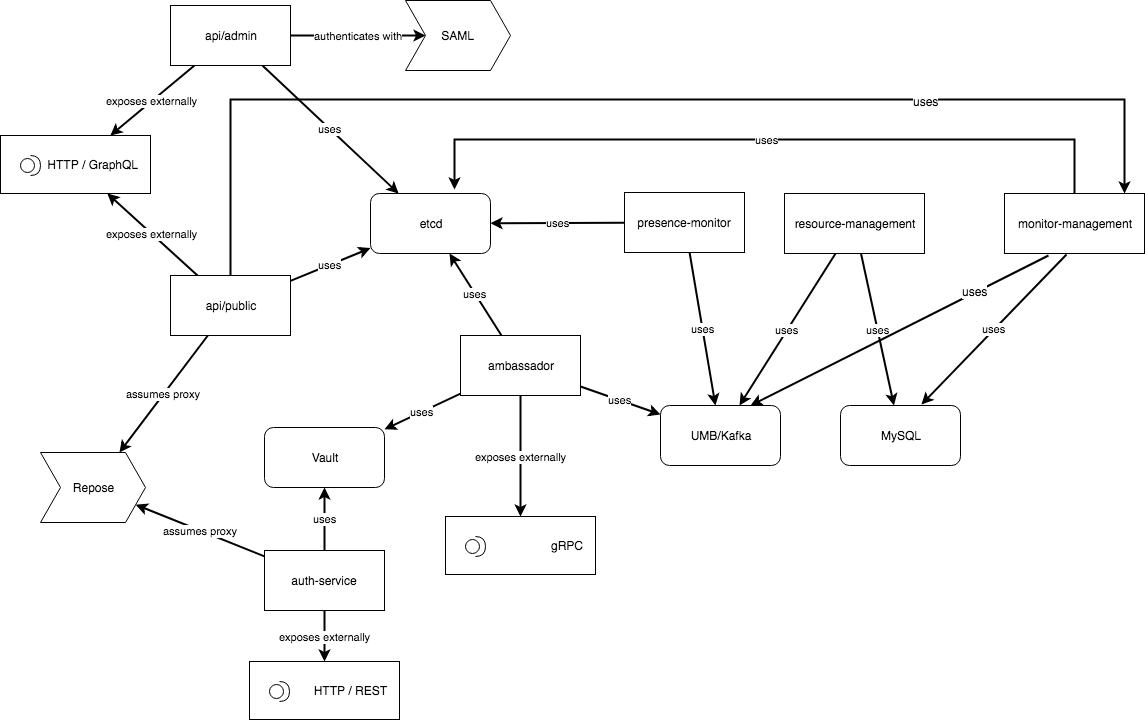

The diagram above was exported from draw.io. Its source (the exported page's mxGraphModel, read from the mxfile embedded in the PNG):
<mxGraphModel dx="790" dy="396" grid="1" gridSize="10" guides="1" tooltips="1" connect="1" arrows="1" fold="1" page="1" pageScale="1" pageWidth="1100" pageHeight="850" background="#ffffff" math="0" shadow="0">
  <root>
    <mxCell id="0" />
    <mxCell id="1" parent="0" />
    <mxCell id="0UQNhS_rkOenMZgYsg_g-1" value="UMB/Kafka" style="rounded=1;whiteSpace=wrap;html=1;" parent="1" vertex="1">
      <mxGeometry x="706" y="476" width="120" height="60" as="geometry" />
    </mxCell>
    <mxCell id="0UQNhS_rkOenMZgYsg_g-2" value="etcd" style="rounded=1;whiteSpace=wrap;html=1;" parent="1" vertex="1">
      <mxGeometry x="416" y="264" width="120" height="60" as="geometry" />
    </mxCell>
    <mxCell id="0UQNhS_rkOenMZgYsg_g-3" value="Vault" style="rounded=1;whiteSpace=wrap;html=1;" parent="1" vertex="1">
      <mxGeometry x="310" y="498" width="120" height="60" as="geometry" />
    </mxCell>
    <mxCell id="0UQNhS_rkOenMZgYsg_g-4" value="ambassador" style="rounded=0;whiteSpace=wrap;html=1;" parent="1" vertex="1">
      <mxGeometry x="506" y="406" width="120" height="60" as="geometry" />
    </mxCell>
    <mxCell id="0UQNhS_rkOenMZgYsg_g-12" value="assumes proxy" style="rounded=0;html=1;jettySize=auto;orthogonalLoop=1;strokeWidth=2;noEdgeStyle=1;" parent="1" source="0UQNhS_rkOenMZgYsg_g-5" target="0UQNhS_rkOenMZgYsg_g-9" edge="1">
      <mxGeometry relative="1" as="geometry" />
    </mxCell>
    <mxCell id="0UQNhS_rkOenMZgYsg_g-5" value="auth-service" style="rounded=0;whiteSpace=wrap;html=1;" parent="1" vertex="1">
      <mxGeometry x="310" y="621" width="120" height="60" as="geometry" />
    </mxCell>
    <mxCell id="0UQNhS_rkOenMZgYsg_g-26" value="exposes externally" style="edgeStyle=none;rounded=0;html=1;jettySize=auto;orthogonalLoop=1;strokeWidth=2;noEdgeStyle=1;" parent="1" source="0UQNhS_rkOenMZgYsg_g-5" target="0UQNhS_rkOenMZgYsg_g-30" edge="1">
      <mxGeometry relative="1" as="geometry" />
    </mxCell>
    <mxCell id="0UQNhS_rkOenMZgYsg_g-6" value="presence-monitor" style="rounded=0;whiteSpace=wrap;html=1;" parent="1" vertex="1">
      <mxGeometry x="670" y="263" width="120" height="60" as="geometry" />
    </mxCell>
    <mxCell id="0UQNhS_rkOenMZgYsg_g-7" value="api/admin" style="rounded=0;whiteSpace=wrap;html=1;" parent="1" vertex="1">
      <mxGeometry x="216" y="76" width="120" height="60" as="geometry" />
    </mxCell>
    <mxCell id="9gbfYYHbcG9k46RHiE0K-10" style="edgeStyle=orthogonalEdgeStyle;rounded=0;html=1;exitX=0.5;exitY=0;exitDx=0;exitDy=0;jettySize=auto;orthogonalLoop=1;strokeWidth=2;" edge="1" parent="1" source="0UQNhS_rkOenMZgYsg_g-8" target="9gbfYYHbcG9k46RHiE0K-1">
      <mxGeometry relative="1" as="geometry">
        <mxPoint x="1170" y="240" as="targetPoint" />
        <Array as="points">
          <mxPoint x="276" y="170" />
          <mxPoint x="1170" y="170" />
        </Array>
      </mxGeometry>
    </mxCell>
    <mxCell id="9gbfYYHbcG9k46RHiE0K-12" value="uses" style="text;html=1;resizable=0;points=[];align=center;verticalAlign=middle;labelBackgroundColor=#ffffff;" vertex="1" connectable="0" parent="9gbfYYHbcG9k46RHiE0K-10">
      <mxGeometry x="0.4966" y="-1" relative="1" as="geometry">
        <mxPoint as="offset" />
      </mxGeometry>
    </mxCell>
    <mxCell id="0UQNhS_rkOenMZgYsg_g-8" value="api/public" style="rounded=0;whiteSpace=wrap;html=1;" parent="1" vertex="1">
      <mxGeometry x="216" y="346" width="120" height="60" as="geometry" />
    </mxCell>
    <mxCell id="0UQNhS_rkOenMZgYsg_g-9" value="Repose" style="shape=step;perimeter=stepPerimeter;whiteSpace=wrap;html=1;fixedSize=1;" parent="1" vertex="1">
      <mxGeometry x="86" y="523" width="105" height="70" as="geometry" />
    </mxCell>
    <mxCell id="0UQNhS_rkOenMZgYsg_g-10" value="SAML" style="shape=step;perimeter=stepPerimeter;whiteSpace=wrap;html=1;fixedSize=1;" parent="1" vertex="1">
      <mxGeometry x="451" y="71" width="105" height="70" as="geometry" />
    </mxCell>
    <mxCell id="0UQNhS_rkOenMZgYsg_g-13" value="assumes proxy" style="rounded=0;html=1;jettySize=auto;orthogonalLoop=1;strokeWidth=2;noEdgeStyle=1;" parent="1" source="0UQNhS_rkOenMZgYsg_g-8" target="0UQNhS_rkOenMZgYsg_g-9" edge="1">
      <mxGeometry relative="1" as="geometry">
        <mxPoint x="347.2972972972973" y="143" as="sourcePoint" />
        <mxPoint x="316.48648648648646" y="263" as="targetPoint" />
      </mxGeometry>
    </mxCell>
    <mxCell id="0UQNhS_rkOenMZgYsg_g-14" value="authenticates with" style="rounded=0;html=1;jettySize=auto;orthogonalLoop=1;strokeWidth=2;noEdgeStyle=1;" parent="1" source="0UQNhS_rkOenMZgYsg_g-7" target="0UQNhS_rkOenMZgYsg_g-10" edge="1">
      <mxGeometry relative="1" as="geometry">
        <mxPoint x="865" y="130.9757085020242" as="sourcePoint" />
        <mxPoint x="352.32592592592596" y="284.5703703703705" as="targetPoint" />
      </mxGeometry>
    </mxCell>
    <mxCell id="0UQNhS_rkOenMZgYsg_g-15" value="uses" style="rounded=0;html=1;jettySize=auto;orthogonalLoop=1;strokeWidth=2;noEdgeStyle=1;" parent="1" source="0UQNhS_rkOenMZgYsg_g-4" target="0UQNhS_rkOenMZgYsg_g-1" edge="1">
      <mxGeometry relative="1" as="geometry">
        <mxPoint x="347.2972972972973" y="143" as="sourcePoint" />
        <mxPoint x="316.48648648648646" y="263" as="targetPoint" />
      </mxGeometry>
    </mxCell>
    <mxCell id="0UQNhS_rkOenMZgYsg_g-16" value="uses" style="rounded=0;html=1;jettySize=auto;orthogonalLoop=1;strokeWidth=2;noEdgeStyle=1;" parent="1" source="0UQNhS_rkOenMZgYsg_g-4" target="0UQNhS_rkOenMZgYsg_g-2" edge="1">
      <mxGeometry relative="1" as="geometry">
        <mxPoint x="173" y="83" as="sourcePoint" />
        <mxPoint x="257" y="-57" as="targetPoint" />
      </mxGeometry>
    </mxCell>
    <mxCell id="0UQNhS_rkOenMZgYsg_g-17" value="uses" style="rounded=0;html=1;jettySize=auto;orthogonalLoop=1;strokeWidth=2;noEdgeStyle=1;" parent="1" source="0UQNhS_rkOenMZgYsg_g-4" target="0UQNhS_rkOenMZgYsg_g-3" edge="1">
      <mxGeometry relative="1" as="geometry">
        <mxPoint x="213.5" y="83" as="sourcePoint" />
        <mxPoint x="486.5" y="-57" as="targetPoint" />
      </mxGeometry>
    </mxCell>
    <mxCell id="0UQNhS_rkOenMZgYsg_g-18" value="uses" style="rounded=0;html=1;jettySize=auto;orthogonalLoop=1;strokeWidth=2;noEdgeStyle=1;" parent="1" source="0UQNhS_rkOenMZgYsg_g-5" target="0UQNhS_rkOenMZgYsg_g-3" edge="1">
      <mxGeometry relative="1" as="geometry">
        <mxPoint x="215" y="95.08955223880594" as="sourcePoint" />
        <mxPoint x="765" y="-69.08955223880594" as="targetPoint" />
      </mxGeometry>
    </mxCell>
    <mxCell id="0UQNhS_rkOenMZgYsg_g-19" value="uses" style="rounded=0;html=1;jettySize=auto;orthogonalLoop=1;strokeWidth=2;noEdgeStyle=1;" parent="1" source="0UQNhS_rkOenMZgYsg_g-8" target="0UQNhS_rkOenMZgYsg_g-2" edge="1">
      <mxGeometry relative="1" as="geometry">
        <mxPoint x="213.5" y="83" as="sourcePoint" />
        <mxPoint x="486.5" y="-57" as="targetPoint" />
      </mxGeometry>
    </mxCell>
    <mxCell id="0UQNhS_rkOenMZgYsg_g-20" value="uses" style="rounded=0;html=1;jettySize=auto;orthogonalLoop=1;strokeWidth=2;noEdgeStyle=1;" parent="1" source="0UQNhS_rkOenMZgYsg_g-7" target="0UQNhS_rkOenMZgYsg_g-2" edge="1">
      <mxGeometry relative="1" as="geometry">
        <mxPoint x="519.5" y="83" as="sourcePoint" />
        <mxPoint x="540.5" y="-57" as="targetPoint" />
      </mxGeometry>
    </mxCell>
    <mxCell id="0UQNhS_rkOenMZgYsg_g-21" value="uses" style="rounded=0;html=1;jettySize=auto;orthogonalLoop=1;strokeWidth=2;noEdgeStyle=1;" parent="1" source="0UQNhS_rkOenMZgYsg_g-6" target="0UQNhS_rkOenMZgYsg_g-2" edge="1">
      <mxGeometry relative="1" as="geometry">
        <mxPoint x="815" y="93" as="sourcePoint" />
        <mxPoint x="590" y="-57" as="targetPoint" />
      </mxGeometry>
    </mxCell>
    <mxCell id="0UQNhS_rkOenMZgYsg_g-22" value="uses" style="rounded=0;html=1;jettySize=auto;orthogonalLoop=1;strokeWidth=2;noEdgeStyle=1;" parent="1" source="0UQNhS_rkOenMZgYsg_g-6" target="0UQNhS_rkOenMZgYsg_g-1" edge="1">
      <mxGeometry relative="1" as="geometry">
        <mxPoint x="638.5" y="83" as="sourcePoint" />
        <mxPoint x="561.5" y="-57" as="targetPoint" />
      </mxGeometry>
    </mxCell>
    <mxCell id="0UQNhS_rkOenMZgYsg_g-28" value="gRPC" style="html=1;whiteSpace=wrap;container=1;recursiveResize=0;collapsible=0;align=right;spacingRight=10;" parent="1" vertex="1">
      <mxGeometry x="491" y="587" width="150" height="58" as="geometry" />
    </mxCell>
    <mxCell id="0UQNhS_rkOenMZgYsg_g-29" value="" style="shape=providedRequiredInterface;html=1;verticalLabelPosition=bottom;fontFamily=Helvetica;fontSize=12;fontColor=#000000;align=center;strokeColor=#000000;fillColor=#ffffff;" parent="0UQNhS_rkOenMZgYsg_g-28" vertex="1">
      <mxGeometry x="20" y="20" width="20" height="20" as="geometry" />
    </mxCell>
    <mxCell id="0UQNhS_rkOenMZgYsg_g-30" value="HTTP / REST" style="html=1;whiteSpace=wrap;container=1;recursiveResize=0;collapsible=0;align=right;spacingRight=10;" parent="1" vertex="1">
      <mxGeometry x="295" y="732" width="150" height="58" as="geometry" />
    </mxCell>
    <mxCell id="0UQNhS_rkOenMZgYsg_g-31" value="" style="shape=providedRequiredInterface;html=1;verticalLabelPosition=bottom;fontFamily=Helvetica;fontSize=12;fontColor=#000000;align=center;strokeColor=#000000;fillColor=#ffffff;" parent="0UQNhS_rkOenMZgYsg_g-30" vertex="1">
      <mxGeometry x="20" y="20" width="20" height="20" as="geometry" />
    </mxCell>
    <mxCell id="0UQNhS_rkOenMZgYsg_g-34" value="HTTP / GraphQL" style="html=1;whiteSpace=wrap;container=1;recursiveResize=0;collapsible=0;align=right;spacingRight=10;" parent="1" vertex="1">
      <mxGeometry x="46" y="206" width="150" height="58" as="geometry" />
    </mxCell>
    <mxCell id="0UQNhS_rkOenMZgYsg_g-35" value="" style="shape=providedRequiredInterface;html=1;verticalLabelPosition=bottom;fontFamily=Helvetica;fontSize=12;fontColor=#000000;align=center;strokeColor=#000000;fillColor=#ffffff;" parent="0UQNhS_rkOenMZgYsg_g-34" vertex="1">
      <mxGeometry x="20" y="20" width="20" height="20" as="geometry" />
    </mxCell>
    <mxCell id="0UQNhS_rkOenMZgYsg_g-36" value="exposes externally" style="edgeStyle=none;rounded=0;html=1;jettySize=auto;orthogonalLoop=1;strokeWidth=2;noEdgeStyle=1;" parent="1" source="0UQNhS_rkOenMZgYsg_g-4" target="0UQNhS_rkOenMZgYsg_g-28" edge="1">
      <mxGeometry relative="1" as="geometry">
        <mxPoint x="447" y="460.4054054054054" as="sourcePoint" />
        <mxPoint x="645" y="478.24324324324334" as="targetPoint" />
      </mxGeometry>
    </mxCell>
    <mxCell id="0UQNhS_rkOenMZgYsg_g-37" value="exposes externally" style="edgeStyle=none;rounded=0;html=1;jettySize=auto;orthogonalLoop=1;strokeWidth=2;noEdgeStyle=1;" parent="1" source="0UQNhS_rkOenMZgYsg_g-7" target="0UQNhS_rkOenMZgYsg_g-34" edge="1">
      <mxGeometry relative="1" as="geometry">
        <mxPoint x="307" y="449.7991543340381" as="sourcePoint" />
        <mxPoint x="645" y="420.50105708245246" as="targetPoint" />
      </mxGeometry>
    </mxCell>
    <mxCell id="0UQNhS_rkOenMZgYsg_g-38" value="exposes externally" style="edgeStyle=none;rounded=0;html=1;jettySize=auto;orthogonalLoop=1;strokeWidth=2;noEdgeStyle=1;" parent="1" source="0UQNhS_rkOenMZgYsg_g-8" target="0UQNhS_rkOenMZgYsg_g-34" edge="1">
      <mxGeometry relative="1" as="geometry">
        <mxPoint x="239.19665271966528" y="105" as="sourcePoint" />
        <mxPoint x="688.876569037657" y="524" as="targetPoint" />
      </mxGeometry>
    </mxCell>
    <mxCell id="jMGQi3PFuaC9Et_7gU7W-1" value="resource-management" style="rounded=0;whiteSpace=wrap;html=1;" parent="1" vertex="1">
      <mxGeometry x="830" y="264" width="140" height="60" as="geometry" />
    </mxCell>
    <mxCell id="9gbfYYHbcG9k46RHiE0K-5" value="uses" style="edgeStyle=orthogonalEdgeStyle;rounded=0;html=1;exitX=0.5;exitY=0;exitDx=0;exitDy=0;jettySize=auto;orthogonalLoop=1;strokeWidth=2;" edge="1" parent="1" source="9gbfYYHbcG9k46RHiE0K-1">
      <mxGeometry relative="1" as="geometry">
        <mxPoint x="500" y="260" as="targetPoint" />
        <Array as="points">
          <mxPoint x="1120" y="210" />
          <mxPoint x="500" y="210" />
        </Array>
      </mxGeometry>
    </mxCell>
    <mxCell id="9gbfYYHbcG9k46RHiE0K-1" value="monitor-management" style="rounded=0;whiteSpace=wrap;html=1;" vertex="1" parent="1">
      <mxGeometry x="1050" y="264" width="140" height="60" as="geometry" />
    </mxCell>
    <mxCell id="jMGQi3PFuaC9Et_7gU7W-2" value="uses" style="rounded=0;html=1;jettySize=auto;orthogonalLoop=1;strokeWidth=2;noEdgeStyle=1;" parent="1" source="jMGQi3PFuaC9Et_7gU7W-1" target="0UQNhS_rkOenMZgYsg_g-1" edge="1">
      <mxGeometry relative="1" as="geometry">
        <mxPoint x="776" y="333" as="sourcePoint" />
        <mxPoint x="776" y="486" as="targetPoint" />
      </mxGeometry>
    </mxCell>
    <mxCell id="jMGQi3PFuaC9Et_7gU7W-3" value="MySQL" style="rounded=1;whiteSpace=wrap;html=1;" parent="1" vertex="1">
      <mxGeometry x="886" y="476" width="120" height="60" as="geometry" />
    </mxCell>
    <mxCell id="jMGQi3PFuaC9Et_7gU7W-4" value="uses" style="rounded=0;html=1;jettySize=auto;orthogonalLoop=1;strokeWidth=2;noEdgeStyle=1;" parent="1" source="jMGQi3PFuaC9Et_7gU7W-1" target="jMGQi3PFuaC9Et_7gU7W-3" edge="1">
      <mxGeometry relative="1" as="geometry">
        <mxPoint x="891.0377358490564" y="334" as="sourcePoint" />
        <mxPoint x="794.9622641509434" y="486" as="targetPoint" />
      </mxGeometry>
    </mxCell>
    <mxCell id="9gbfYYHbcG9k46RHiE0K-3" value="" style="rounded=0;html=1;jettySize=auto;orthogonalLoop=1;strokeWidth=2;noEdgeStyle=1;exitX=0.314;exitY=1.033;exitDx=0;exitDy=0;entryX=0.75;entryY=0;entryDx=0;entryDy=0;exitPerimeter=0;" edge="1" parent="1" source="9gbfYYHbcG9k46RHiE0K-1" target="0UQNhS_rkOenMZgYsg_g-1">
      <mxGeometry relative="1" as="geometry">
        <mxPoint x="1040" y="300" as="sourcePoint" />
        <mxPoint x="810" y="470" as="targetPoint" />
        <Array as="points" />
      </mxGeometry>
    </mxCell>
    <mxCell id="9gbfYYHbcG9k46RHiE0K-13" value="uses" style="text;html=1;resizable=0;points=[];align=center;verticalAlign=middle;labelBackgroundColor=#ffffff;" vertex="1" connectable="0" parent="9gbfYYHbcG9k46RHiE0K-3">
      <mxGeometry x="-0.5094" y="-2" relative="1" as="geometry">
        <mxPoint as="offset" />
      </mxGeometry>
    </mxCell>
    <mxCell id="9gbfYYHbcG9k46RHiE0K-4" value="uses" style="rounded=0;html=1;jettySize=auto;orthogonalLoop=1;strokeWidth=2;noEdgeStyle=1;exitX=0.443;exitY=1.017;exitDx=0;exitDy=0;exitPerimeter=0;entryX=0.675;entryY=-0.017;entryDx=0;entryDy=0;entryPerimeter=0;" edge="1" parent="1" source="9gbfYYHbcG9k46RHiE0K-1" target="jMGQi3PFuaC9Et_7gU7W-3">
      <mxGeometry relative="1" as="geometry">
        <mxPoint x="916.5094339622642" y="334" as="sourcePoint" />
        <mxPoint x="949.4905660377358" y="486" as="targetPoint" />
      </mxGeometry>
    </mxCell>
  </root>
</mxGraphModel>